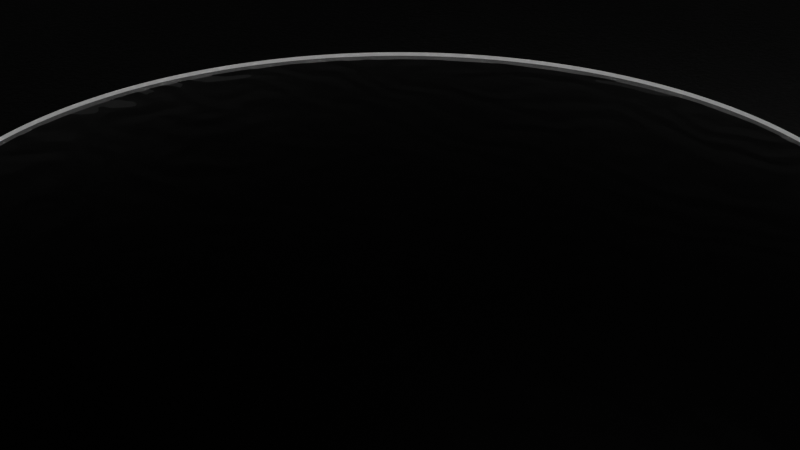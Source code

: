 # Source: ToM-OTID.blend  (saved by Blender 3.0.42; exported with 4.5.12 LTS)
import bpy
from mathutils import Matrix  # noqa: F401  (used for matrix-valued properties, if any)

bpy.ops.wm.read_factory_settings(use_empty=True)
scene = bpy.context.scene
scene.name = 'Scene'

# ---- collections
col_collection = bpy.data.collections.new('Collection'); scene.collection.children.link(col_collection)
col_building = bpy.data.collections.new('Building'); scene.collection.children.link(col_building)
col_walls = bpy.data.collections.new('Walls'); col_building.children.link(col_walls)
col_pool = bpy.data.collections.new('Pool'); scene.collection.children.link(col_pool)

# ---- materials (node trees are filled in below, after node groups)
mat_parquet = bpy.data.materials.new('Parquet')
mat_parquet.use_transparent_shadow = False
mat_blackwater = bpy.data.materials.new('BlackWater')
mat_blackwater.use_transparent_shadow = False

# ---- material node trees
mat_parquet.use_nodes = True; mat_parquet.node_tree.nodes.clear()
_N = mat_parquet.node_tree.nodes; _L = mat_parquet.node_tree.links
n0 = _N.new('ShaderNodeOutputMaterial'); n0.name = 'Material Output'; n0.location = (300, 300)
n1 = _N.new('ShaderNodeTexCoord'); n1.name = 'Texture Coordinate'; n1.location = (-909, 68)
n2 = _N.new('ShaderNodeTexNoise'); n2.name = 'Noise Texture'; n2.location = (-676, 52)
n2.inputs[2].default_value = 214.8
n2.inputs[3].default_value = 10.0
n2.inputs[4].default_value = 0.4875
n2.inputs[8].default_value = 2.4
n3 = _N.new('ShaderNodeBsdfPrincipled'); n3.name = 'Principled BSDF'; n3.location = (10, 300)
n3.distribution = 'GGX'
n3.subsurface_method = 'RANDOM_WALK_SKIN'
n3.inputs[0].default_value = (0.0007518, 0.0007518, 0.0007518, 1.0)
n3.inputs[2].default_value = 0.7682
n3.inputs[3].default_value = 1.45
n3.inputs[13].default_value = 0.1273
n3.inputs[27].default_value = (0.0, 0.0, 0.0, 1.0)
n3.inputs[28].default_value = 1.0
n4 = _N.new('ShaderNodeBump'); n4.name = 'Bump'; n4.location = (-212, -179)
n4.inputs[0].default_value = 0.1167
n4.inputs[1].default_value = 1.0
n4.inputs[2].default_value = 1.0
_L.new(n3.outputs[0], n0.inputs[0])
_L.new(n1.outputs[0], n2.inputs[0])
_L.new(n4.outputs[0], n3.inputs[5])
_L.new(n2.outputs[1], n4.inputs[3])
n0.is_active_output = True
mat_blackwater.use_nodes = True; mat_blackwater.node_tree.nodes.clear()
_N = mat_blackwater.node_tree.nodes; _L = mat_blackwater.node_tree.links
n0 = _N.new('ShaderNodeOutputMaterial'); n0.name = 'Material Output'; n0.location = (300, 300)
n1 = _N.new('ShaderNodeRGB'); n1.name = 'RGB'; n1.location = (-481, 281)
n1.outputs[0].default_value = (0.0, 0.0, 0.0, 1.0)
n2 = _N.new('ShaderNodeTexCoord'); n2.name = 'Texture Coordinate'; n2.location = (-941, 78)
n3 = _N.new('ShaderNodeTexWave'); n3.name = 'Wave Texture'; n3.location = (-541, 32)
n3.wave_type = 'RINGS'
n3.inputs[1].default_value = 5.6
n3.inputs[2].default_value = 17.0
n4 = _N.new('ShaderNodeBsdfPrincipled'); n4.name = 'Principled BSDF'; n4.location = (10, 300)
n4.distribution = 'GGX'
n4.subsurface_method = 'RANDOM_WALK_SKIN'
n4.inputs[1].default_value = 0.3182
n4.inputs[2].default_value = 0.0
n4.inputs[3].default_value = 1.45
n4.inputs[27].default_value = (0.0, 0.0, 0.0, 1.0)
n4.inputs[28].default_value = 1.0
n5 = _N.new('ShaderNodeBump'); n5.name = 'Bump'; n5.location = (-287, -77)
n5.invert = True
n5.inputs[0].default_value = 0.01667
n5.inputs[1].default_value = 0.5
n5.inputs[2].default_value = 1.0
_L.new(n4.outputs[0], n0.inputs[0])
_L.new(n1.outputs[0], n4.inputs[0])
_L.new(n2.outputs[0], n3.inputs[0])
_L.new(n3.outputs[0], n5.inputs[3])
_L.new(n5.outputs[0], n4.inputs[5])
n0.is_active_output = True

# ---- world
world_world = bpy.data.worlds.new('World'); scene.world = world_world
world_world.use_nodes = True; world_world.node_tree.nodes.clear()
_N = world_world.node_tree.nodes; _L = world_world.node_tree.links
n0 = _N.new('ShaderNodeOutputWorld'); n0.name = 'World Output'; n0.location = (300, 300)
n1 = _N.new('ShaderNodeBackground'); n1.name = 'Background'; n1.location = (10, 300)
n1.inputs[0].default_value = (0.05088, 0.05088, 0.05088, 1.0)
_L.new(n1.outputs[0], n0.inputs[0])
n0.is_active_output = True
world_world.color = (0.05088, 0.05088, 0.05088)
world_world.use_sun_shadow = False
world_world.sun_shadow_jitter_overblur = 0.0

# ---- cameras
cam_camera = bpy.data.cameras.new('Camera')
cam_camera.clip_end = 100.0
cam_camera.ortho_scale = 7.314

# ---- lights
light_light = bpy.data.lights.new('Light', 'POINT')
light_light.transmission_factor = 0.0
light_light.energy = 1000.0
light_light.shadow_soft_size = 0.1
light_light.shadow_maximum_resolution = 0.006
light_light.use_absolute_resolution = True

# ---- meshes
me_plane_005 = bpy.data.meshes.new('Plane.005')
me_plane_005.from_pydata([(-20.0, -20.0, 0.0), (20.0, -20.0, 0.0), (-20.0, 20.0, 0.0), (20.0, 20.0, 0.0)], [], [(0, 1, 3, 2)])
_uv = me_plane_005.uv_layers.new(name='UVMap')
_uv.uv.foreach_set('vector', [0.0, 0.0, 1.0, 0.0, 1.0, 1.0, 0.0, 1.0])
me_plane_005.materials.append(mat_parquet)
me_plane_005.use_remesh_fix_poles = True
me_plane_005.use_remesh_preserve_attributes = False
me_plane_005.update()
me_plane = bpy.data.meshes.new('Plane')
me_plane.from_pydata([(-20.0, -20.0, 0.0), (20.0, -20.0, 0.0), (-20.0, 20.0, 0.0), (20.0, 20.0, 0.0)], [], [(0, 1, 3, 2)])
_uv = me_plane.uv_layers.new(name='UVMap')
_uv.uv.foreach_set('vector', [0.0, 0.0, 1.0, 0.0, 1.0, 1.0, 0.0, 1.0])
me_plane.use_remesh_fix_poles = True
me_plane.use_remesh_preserve_attributes = False
me_plane.update()
me_plane_002 = bpy.data.meshes.new('Plane.002')
me_plane_002.from_pydata([(-20.0, -20.0, 12.0), (-20.0, -20.0, 0.0), (20.0, -20.0, 12.0), (20.0, -20.0, 0.0)], [], [(0, 1, 3, 2)])
_uv = me_plane_002.uv_layers.new(name='UVMap')
_uv.uv.foreach_set('vector', [0.0, 0.0, 1.0, 0.0, 1.0, 1.0, 0.0, 1.0])
me_plane_002.use_remesh_fix_poles = True
me_plane_002.use_remesh_preserve_attributes = False
me_plane_002.update()
me_plane_004 = bpy.data.meshes.new('Plane.004')
me_plane_004.from_pydata([(20.0, -20.0, 12.0), (20.0, -20.0, 0.0), (20.0, 20.0, 12.0), (20.0, 20.0, 0.0)], [], [(0, 1, 3, 2)])
_uv = me_plane_004.uv_layers.new(name='UVMap')
_uv.uv.foreach_set('vector', [0.0, 0.0, 1.0, 0.0, 1.0, 1.0, 0.0, 1.0])
me_plane_004.use_remesh_fix_poles = True
me_plane_004.use_remesh_preserve_attributes = False
me_plane_004.update()
me_plane_001 = bpy.data.meshes.new('Plane.001')
me_plane_001.from_pydata([(-20.0, -20.0, 12.0), (-20.0, -20.0, 0.0), (-20.0, 20.0, 12.0), (-20.0, 20.0, 0.0)], [], [(0, 1, 3, 2)])
_uv = me_plane_001.uv_layers.new(name='UVMap')
_uv.uv.foreach_set('vector', [0.0, 0.0, 1.0, 0.0, 1.0, 1.0, 0.0, 1.0])
me_plane_001.use_remesh_fix_poles = True
me_plane_001.use_remesh_preserve_attributes = False
me_plane_001.update()
me_plane_003 = bpy.data.meshes.new('Plane.003')
me_plane_003.from_pydata([(20.0, 20.0, 12.0), (20.0, 20.0, 0.0), (-20.0, 20.0, 12.0), (-20.0, 20.0, 0.0)], [], [(0, 1, 3, 2)])
_uv = me_plane_003.uv_layers.new(name='UVMap')
_uv.uv.foreach_set('vector', [0.0, 0.0, 1.0, 0.0, 1.0, 1.0, 0.0, 1.0])
me_plane_003.use_remesh_fix_poles = True
me_plane_003.use_remesh_preserve_attributes = False
me_plane_003.update()
me_cylinder = bpy.data.meshes.new('Cylinder')
me_cylinder.from_pydata([(0.0, 5.0, -0.1), (0.0, 5.0, 0.1), (1.913, 4.619, -0.1), (1.913, 4.619, 0.1), (3.536, 3.536, -0.1), (3.536, 3.536, 0.1), (4.619, 1.913, -0.1), (4.619, 1.913, 0.1), (5.0, -2.186e-07, -0.1), (5.0, -2.186e-07, 0.1), (4.619, -1.913, -0.1), (4.619, -1.913, 0.1), (3.536, -3.536, -0.1), (3.536, -3.536, 0.1), (1.913, -4.619, -0.1), (1.913, -4.619, 0.1), (-4.371e-07, -5.0, -0.1), (-4.371e-07, -5.0, 0.1), (-1.913, -4.619, -0.1), (-1.913, -4.619, 0.1), (-3.536, -3.536, -0.1), (-3.536, -3.536, 0.1), (-4.619, -1.913, -0.1), (-4.619, -1.913, 0.1), (-5.0, 5.962e-08, -0.1), (-5.0, 5.962e-08, 0.1), (-4.619, 1.913, -0.1), (-4.619, 1.913, 0.1), (-3.536, 3.536, -0.1), (-3.536, 3.536, 0.1), (-1.913, 4.619, -0.1), (-1.913, 4.619, 0.1)], [], [(0, 1, 3, 2), (2, 3, 5, 4), (4, 5, 7, 6), (6, 7, 9, 8), (8, 9, 11, 10), (10, 11, 13, 12), (12, 13, 15, 14), (14, 15, 17, 16), (16, 17, 19, 18), (18, 19, 21, 20), (20, 21, 23, 22), (22, 23, 25, 24), (24, 25, 27, 26), (26, 27, 29, 28), (28, 29, 31, 30), (30, 31, 1, 0)])
_uv = me_cylinder.uv_layers.new(name='UVMap')
_uv.uv.foreach_set('vector', [1.0, 0.0, 1.0, 1.0, 0.9375, 1.0, 0.9375, 0.0, 0.9375, 0.0, 0.9375, 1.0, 0.875, 1.0, 0.875, 0.0, 0.875, 0.0, 0.875, 1.0, 0.8125, 1.0, 0.8125, 0.0, 0.8125, 0.0, 0.8125, 1.0, 0.75, 1.0, 0.75, 0.0, 0.75, 0.0, 0.75, 1.0, 0.6875, 1.0, 0.6875, 0.0, 0.6875, 0.0, 0.6875, 1.0, 0.625, 1.0, 0.625, 0.0, 0.625, 0.0, 0.625, 1.0, 0.5625, 1.0, 0.5625, 0.0, 0.5625, 0.0, 0.5625, 1.0, 0.5, 1.0, 0.5, 0.0, 0.5, 0.0, 0.5, 1.0, 0.4375, 1.0, 0.4375, 0.0, 0.4375, 0.0, 0.4375, 1.0, 0.375, 1.0, 0.375, 0.0, 0.375, 0.0, 0.375, 1.0, 0.3125, 1.0, 0.3125, 0.0, 0.3125, 0.0, 0.3125, 1.0, 0.25, 1.0, 0.25, 0.0, 0.25, 0.0, 0.25, 1.0, 0.1875, 1.0, 0.1875, 0.0, 0.1875, 0.0, 0.1875, 1.0, 0.125, 1.0, 0.125, 0.0, 0.125, 0.0, 0.125, 1.0, 0.0625, 1.0, 0.0625, 0.0, 0.0625, 0.0, 0.0625, 1.0, 0.0, 1.0, 0.0, 0.0])
me_cylinder.use_remesh_fix_poles = True
me_cylinder.use_remesh_preserve_attributes = False
me_cylinder.update()
me_cylinder_001 = bpy.data.meshes.new('Cylinder.001')
me_cylinder_001.from_pydata([(1.61e-09, 5.18, -0.1), (0.0, 5.0, 0.1), (1.982, 4.786, -0.1), (1.913, 4.619, 0.1), (3.663, 3.663, -0.1), (3.536, 3.536, 0.1), (4.786, 1.982, -0.1), (4.619, 1.913, 0.1), (5.18, -2.254e-07, -0.1), (5.0, -2.186e-07, 0.1), (4.786, -1.982, -0.1), (4.619, -1.913, 0.1), (3.663, -3.663, -0.1), (3.536, -3.536, 0.1), (1.982, -4.786, -0.1), (1.913, -4.619, 0.1), (-4.512e-07, -5.18, -0.1), (-4.371e-07, -5.0, 0.1), (-1.982, -4.786, -0.1), (-1.913, -4.619, 0.1), (-3.663, -3.663, -0.1), (-3.536, -3.536, 0.1), (-4.786, -1.982, -0.1), (-4.619, -1.913, 0.1), (-5.18, 6.284e-08, -0.1), (-5.0, 5.962e-08, 0.1), (-4.786, 1.982, -0.1), (-4.619, 1.913, 0.1), (-3.663, 3.663, -0.1), (-3.536, 3.536, 0.1), (-1.982, 4.786, -0.1), (-1.913, 4.619, 0.1)], [], [(0, 1, 3, 2), (2, 3, 5, 4), (4, 5, 7, 6), (6, 7, 9, 8), (8, 9, 11, 10), (10, 11, 13, 12), (12, 13, 15, 14), (14, 15, 17, 16), (16, 17, 19, 18), (18, 19, 21, 20), (20, 21, 23, 22), (22, 23, 25, 24), (24, 25, 27, 26), (26, 27, 29, 28), (28, 29, 31, 30), (30, 31, 1, 0)])
_uv = me_cylinder_001.uv_layers.new(name='UVMap')
_uv.uv.foreach_set('vector', [1.0, 0.0, 1.0, 1.0, 0.9375, 1.0, 0.9375, 0.0, 0.9375, 0.0, 0.9375, 1.0, 0.875, 1.0, 0.875, 0.0, 0.875, 0.0, 0.875, 1.0, 0.8125, 1.0, 0.8125, 0.0, 0.8125, 0.0, 0.8125, 1.0, 0.75, 1.0, 0.75, 0.0, 0.75, 0.0, 0.75, 1.0, 0.6875, 1.0, 0.6875, 0.0, 0.6875, 0.0, 0.6875, 1.0, 0.625, 1.0, 0.625, 0.0, 0.625, 0.0, 0.625, 1.0, 0.5625, 1.0, 0.5625, 0.0, 0.5625, 0.0, 0.5625, 1.0, 0.5, 1.0, 0.5, 0.0, 0.5, 0.0, 0.5, 1.0, 0.4375, 1.0, 0.4375, 0.0, 0.4375, 0.0, 0.4375, 1.0, 0.375, 1.0, 0.375, 0.0, 0.375, 0.0, 0.375, 1.0, 0.3125, 1.0, 0.3125, 0.0, 0.3125, 0.0, 0.3125, 1.0, 0.25, 1.0, 0.25, 0.0, 0.25, 0.0, 0.25, 1.0, 0.1875, 1.0, 0.1875, 0.0, 0.1875, 0.0, 0.1875, 1.0, 0.125, 1.0, 0.125, 0.0, 0.125, 0.0, 0.125, 1.0, 0.0625, 1.0, 0.0625, 0.0, 0.0625, 0.0, 0.0625, 1.0, 0.0, 1.0, 0.0, 0.0])
me_cylinder_001.use_remesh_fix_poles = True
me_cylinder_001.use_remesh_preserve_attributes = False
me_cylinder_001.update()
me_cylinder_002 = bpy.data.meshes.new('Cylinder.002')
me_cylinder_002.from_pydata([(0.0, 5.0, 0.1), (1.913, 4.619, 0.1), (3.536, 3.536, 0.1), (4.619, 1.913, 0.1), (5.0, -2.186e-07, 0.1), (4.619, -1.913, 0.1), (3.536, -3.536, 0.1), (1.913, -4.619, 0.1), (-4.371e-07, -5.0, 0.1), (-1.913, -4.619, 0.1), (-3.536, -3.536, 0.1), (-4.619, -1.913, 0.1), (-5.0, 5.962e-08, 0.1), (-4.619, 1.913, 0.1), (-3.536, 3.536, 0.1), (-1.913, 4.619, 0.1), (0.0, 5.0, 0.1), (1.913, 4.619, 0.1), (3.536, 3.536, 0.1), (4.619, 1.913, 0.1), (5.0, -2.186e-07, 0.1), (4.619, -1.913, 0.1), (3.536, -3.536, 0.1), (1.913, -4.619, 0.1), (-4.371e-07, -5.0, 0.1), (-1.913, -4.619, 0.1), (-3.536, -3.536, 0.1), (-4.619, -1.913, 0.1), (-5.0, 5.962e-08, 0.1), (-4.619, 1.913, 0.1), (-3.536, 3.536, 0.1), (-1.913, 4.619, 0.1)], [], [(14, 15, 31, 30), (7, 8, 24, 23), (0, 1, 17, 16), (15, 0, 16, 31), (8, 9, 25, 24), (1, 2, 18, 17), (9, 10, 26, 25), (2, 3, 19, 18), (10, 11, 27, 26), (3, 4, 20, 19), (11, 12, 28, 27), (4, 5, 21, 20), (12, 13, 29, 28), (5, 6, 22, 21), (13, 14, 30, 29), (6, 7, 23, 22), (17, 18, 16), (16, 18, 30), (31, 16, 30), (19, 30, 18), (19, 29, 30), (19, 28, 29), (20, 28, 19), (20, 27, 28), (21, 27, 20), (22, 27, 21), (22, 26, 27), (23, 26, 22), (23, 25, 26), (24, 25, 23)])
_uv = me_cylinder_002.uv_layers.new(name='UVMap')
_uv.uv.foreach_set('vector', [0.0, 0.0, 0.0, 0.0, 0.0, 0.0, 0.0, 0.0, 0.0, 0.0, 0.0, 0.0, 0.0, 0.0, 0.0, 0.0, 0.0, 0.0, 0.0, 0.0, 0.0, 0.0, 0.0, 0.0, 0.0, 0.0, 0.0, 0.0, 0.0, 0.0, 0.0, 0.0, 0.0, 0.0, 0.0, 0.0, 0.0, 0.0, 0.0, 0.0, 0.0, 0.0, 0.0, 0.0, 0.0, 0.0, 0.0, 0.0, 0.0, 0.0, 0.0, 0.0, 0.0, 0.0, 0.0, 0.0, 0.0, 0.0, 0.0, 0.0, 0.0, 0.0, 0.0, 0.0, 0.0, 0.0, 0.0, 0.0, 0.0, 0.0, 0.0, 0.0, 0.0, 0.0, 0.0, 0.0, 0.0, 0.0, 0.0, 0.0, 0.0, 0.0, 0.0, 0.0, 0.0, 0.0, 0.0, 0.0, 0.0, 0.0, 0.0, 0.0, 0.0, 0.0, 0.0, 0.0, 0.0, 0.0, 0.0, 0.0, 0.0, 0.0, 0.0, 0.0, 0.0, 0.0, 0.0, 0.0, 0.0, 0.0, 0.0, 0.0, 0.0, 0.0, 0.0, 0.0, 0.0, 0.0, 0.0, 0.0, 0.0, 0.0, 0.0, 0.0, 0.0, 0.0, 0.0, 0.0, 0.0, 0.0, 0.0, 0.0, 0.0, 0.0, 0.0, 0.0, 0.0, 0.0, 0.0, 0.0, 0.0, 0.0, 0.0, 0.0, 0.0, 0.0, 0.0, 0.0, 0.0, 0.0, 0.0, 0.0, 0.0, 0.0, 0.0, 0.0, 0.0, 0.0, 0.0, 0.0, 0.0, 0.0, 0.0, 0.0, 0.0, 0.0, 0.0, 0.0, 0.0, 0.0, 0.0, 0.0, 0.0, 0.0, 0.0, 0.0, 0.0, 0.0, 0.0, 0.0, 0.0, 0.0, 0.0, 0.0, 0.0, 0.0, 0.0, 0.0, 0.0, 0.0, 0.0, 0.0, 0.0, 0.0, 0.0, 0.0, 0.0, 0.0, 0.0, 0.0, 0.0, 0.0, 0.0, 0.0, 0.0, 0.0, 0.0, 0.0, 0.0, 0.0, 0.0, 0.0])
me_cylinder_002.materials.append(mat_blackwater)
me_cylinder_002.use_remesh_fix_poles = True
me_cylinder_002.use_remesh_preserve_attributes = False
me_cylinder_002.update()

# ---- curves / text
cu_beziercircle = bpy.data.curves.new('BezierCircle', 'CURVE')
cu_beziercircle.dimensions = '3D'
_sp = cu_beziercircle.splines.new('BEZIER'); _sp.bezier_points.add(3)
_sp.bezier_points.foreach_set('co', [-1.0, 0.0, 0.0, 0.0, 1.0, 0.0, 1.0, 0.0, 0.0, 0.0, -1.0, 0.0])
_sp.bezier_points.foreach_set('handle_left', [-1.0, -0.5521, 0.0, -0.5521, 1.0, 0.0, 1.0, 0.5521, 0.0, 0.5521, -1.0, 0.0])
_sp.bezier_points.foreach_set('handle_right', [-1.0, 0.5521, 0.0, 0.5521, 1.0, 0.0, 1.0, -0.5521, 0.0, -0.5521, -1.0, 0.0])
for _p, _l, _r in zip(_sp.bezier_points, ['AUTO', 'AUTO', 'AUTO', 'AUTO'], ['AUTO', 'AUTO', 'AUTO', 'AUTO']): _p.handle_left_type = _l; _p.handle_right_type = _r
_sp.order_u = 0
_sp.order_v = 0
_sp.use_cyclic_u = True
cu_beziercircle.use_path = True
cu_beziercircle.fill_mode = 'FULL'

# ---- objects
ob_light = bpy.data.objects.new('Light', light_light)
ob_camera = bpy.data.objects.new('Camera', cam_camera)
ob_floor = bpy.data.objects.new('Floor', me_plane_005)
ob_roof = bpy.data.objects.new('Roof', me_plane)
ob_wall_east = bpy.data.objects.new('Wall-East', me_plane_002)
ob_wall_north = bpy.data.objects.new('Wall-North', me_plane_004)
ob_wall_south = bpy.data.objects.new('Wall-South', me_plane_001)
ob_wall_west = bpy.data.objects.new('Wall-West', me_plane_003)
ob_circle = bpy.data.objects.new('Circle', cu_beziercircle)
ob_pool = bpy.data.objects.new('Pool', me_cylinder)
ob_cylinder_001 = bpy.data.objects.new('Cylinder.001', me_cylinder_001)
ob_water = bpy.data.objects.new('Water', me_cylinder_002)

# ---- transforms, parenting, visibility, modifiers, constraints
ob_light.location = (4.076, 1.005, 5.904)
ob_light.rotation_euler = (0.6503, 0.05522, 1.866)
ob_light.lock_rotations_4d = False
ob_light.empty_display_type = 'ARROWS'
ob_light.color = (0.0, 0.0, 0.0, 0.0)
ob_light.lineart.crease_threshold = 0.0
ob_camera.location = (7.359, -6.926, 4.958)
ob_camera.rotation_euler = (1.109, 0.0, 0.8149)
ob_camera.lock_rotations_4d = False
ob_camera.empty_display_type = 'ARROWS'
ob_camera.color = (0.0, 0.0, 0.0, 0.0)
ob_camera.display_type = 'WIRE'
ob_camera.lineart.crease_threshold = 0.0
ob_floor.location = (0.0, 0.0, 0.0)
ob_roof.location = (0.0, 0.0, 6.0)
ob_wall_east.location = (0.0, 0.0, 0.0)
ob_wall_east.scale = (1.0, 1.0, 0.5)
ob_wall_north.location = (0.0, 0.0, 0.0)
ob_wall_north.scale = (1.0, 1.0, 0.5)
ob_wall_south.location = (0.0, 0.0, 0.0)
ob_wall_south.scale = (1.0, 1.0, 0.5)
ob_wall_west.location = (0.0, 0.0, 0.0)
ob_wall_west.scale = (1.0, 1.0, 0.5)
ob_circle.location = (0.0, 0.0, 0.0)
ob_circle.scale = (5.0, 5.0, 1.0)
ob_pool.location = (0.0, 0.0, 0.1)
_m = ob_pool.modifiers.new('Subdivision', 'SUBSURF')
_m.levels = 4
_m.render_levels = 4
ob_cylinder_001.location = (0.0, 0.0, 0.1)
_m = ob_cylinder_001.modifiers.new('Subdivision', 'SUBSURF')
_m.levels = 4
_m.render_levels = 4
ob_water.location = (0.0, 0.0, 0.05)
_m = ob_water.modifiers.new('Subdivision', 'SUBSURF')
_m.levels = 4
_m.render_levels = 4

# ---- collection membership
col_collection.objects.link(ob_light)
col_collection.objects.link(ob_camera)
col_building.objects.link(ob_floor)
col_walls.objects.link(ob_roof)
col_walls.objects.link(ob_wall_east)
col_walls.objects.link(ob_wall_north)
col_walls.objects.link(ob_wall_south)
col_walls.objects.link(ob_wall_west)
col_pool.objects.link(ob_circle)
col_pool.objects.link(ob_pool)
col_pool.objects.link(ob_cylinder_001)
col_pool.objects.link(ob_water)

# ---- scene / render settings (as saved in the file)
scene.camera = ob_camera
scene.frame_start = 1; scene.frame_end = 250; scene.frame_set(1)
scene.render.engine = 'BLENDER_EEVEE_NEXT'
scene.cycles.sampling_pattern = 'TABULATED_SOBOL'
scene.cycles.use_light_tree = False
scene.view_settings.view_transform = 'Filmic'
bpy.context.view_layer.update()
